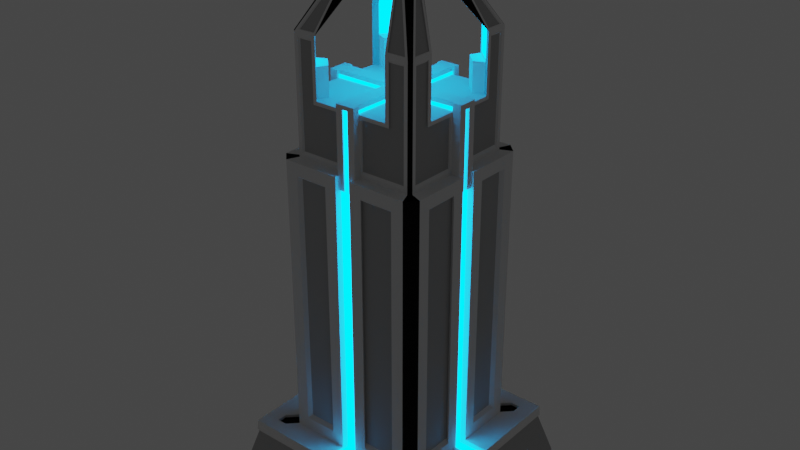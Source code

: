 # Source: Tower_v3.blend  (saved by Blender 3.2.14; exported with 4.5.12 LTS)
import bpy
from mathutils import Matrix  # noqa: F401  (used for matrix-valued properties, if any)

bpy.ops.wm.read_factory_settings(use_empty=True)
scene = bpy.context.scene
scene.name = 'Scene'

# ---- collections
col_collection = bpy.data.collections.new('Collection'); scene.collection.children.link(col_collection)

# ---- materials (node trees are filled in below, after node groups)
mat_material_001 = bpy.data.materials.new('Material.001')
mat_material_001.use_transparent_shadow = False
mat_material_002 = bpy.data.materials.new('Material.002')
mat_material_002.use_transparent_shadow = False
mat_material_002.diffuse_color = (0.0, 0.4124, 1.0, 1.0)
mat_material_003 = bpy.data.materials.new('Material.003')
mat_material_003.use_transparent_shadow = False
mat_material_003.diffuse_color = (0.2957, 0.2957, 0.2957, 1.0)
mat_material_004 = bpy.data.materials.new('Material.004')
mat_material_004.use_transparent_shadow = False
mat_material_004.diffuse_color = (0.0, 0.0, 0.0, 1.0)

# ---- material node trees
mat_material_001.use_nodes = True; mat_material_001.node_tree.nodes.clear()
_N = mat_material_001.node_tree.nodes; _L = mat_material_001.node_tree.links
n0 = _N.new('ShaderNodeOutputMaterial'); n0.name = 'Material Output'; n0.location = (300, 300)
n1 = _N.new('ShaderNodeBsdfDiffuse'); n1.name = 'Diffuse BSDF'; n1.location = (10, 300)
n1.inputs[1].default_value = 0.3333
_L.new(n1.outputs[0], n0.inputs[0])
n0.is_active_output = True
mat_material_002.use_nodes = True; mat_material_002.node_tree.nodes.clear()
_N = mat_material_002.node_tree.nodes; _L = mat_material_002.node_tree.links
n0 = _N.new('ShaderNodeOutputMaterial'); n0.name = 'Material Output'; n0.location = (300, 300)
n1 = _N.new('ShaderNodeEmission'); n1.name = 'Emission'; n1.location = (10, 300)
n1.inputs[0].default_value = (0.0, 0.4124, 1.0, 1.0)
n1.inputs[1].default_value = 10.0
_L.new(n1.outputs[0], n0.inputs[0])
n0.is_active_output = True
mat_material_003.use_nodes = True; mat_material_003.node_tree.nodes.clear()
_N = mat_material_003.node_tree.nodes; _L = mat_material_003.node_tree.links
n0 = _N.new('ShaderNodeOutputMaterial'); n0.name = 'Material Output'; n0.location = (300, 300)
n1 = _N.new('ShaderNodeBsdfDiffuse'); n1.name = 'Diffuse BSDF'; n1.location = (10, 300)
n1.inputs[0].default_value = (0.448, 0.448, 0.448, 1.0)
n1.inputs[1].default_value = 0.07937
_L.new(n1.outputs[0], n0.inputs[0])
n0.is_active_output = True
mat_material_004.use_nodes = True; mat_material_004.node_tree.nodes.clear()
_N = mat_material_004.node_tree.nodes; _L = mat_material_004.node_tree.links
n0 = _N.new('ShaderNodeOutputMaterial'); n0.name = 'Material Output'; n0.location = (300, 300)
n1 = _N.new('ShaderNodeBsdfAnisotropic'); n1.name = 'Glossy BSDF'; n1.location = (10, 300)
n1.distribution = 'GGX'
n1.inputs[0].default_value = (0.008076, 0.008076, 0.008076, 1.0)
n1.inputs[1].default_value = 0.06349
_L.new(n1.outputs[0], n0.inputs[0])
n0.is_active_output = True

# ---- world
world_world = bpy.data.worlds.new('World'); scene.world = world_world
world_world.use_nodes = True; world_world.node_tree.nodes.clear()
_N = world_world.node_tree.nodes; _L = world_world.node_tree.links
n0 = _N.new('ShaderNodeOutputWorld'); n0.name = 'World Output'; n0.location = (300, 300)
n1 = _N.new('ShaderNodeBackground'); n1.name = 'Background'; n1.location = (10, 300)
n1.inputs[0].default_value = (0.05088, 0.05088, 0.05088, 1.0)
_L.new(n1.outputs[0], n0.inputs[0])
n0.is_active_output = True
world_world.color = (0.05088, 0.05088, 0.05088)
world_world.use_sun_shadow = False
world_world.sun_shadow_jitter_overblur = 0.0

# ---- meshes
me_cube_003 = bpy.data.meshes.new('Cube.003')
me_cube_003.from_pydata([(0.0, 0.0, 0.0), (0.0, 0.0, 2.0), (3.44, 3.484, 2.0), (3.542, 3.484, 2.0), (0.0, 2.667, 0.0), (0.0, 1.333, 0.0), (0.0, 1.333, 2.0), (1.437, 3.474, 1.563), (3.542, 2.667, 2.0), (3.542, 1.333, 2.0), (1.333, 3.484, 2.0), (2.667, 3.484, 2.0), (1.333, 0.0, 0.0), (2.667, 0.0, 0.0), (1.333, 0.0, 2.0), (1.333, 2.667, 2.438), (1.333, 1.333, 2.0), (2.667, 1.333, 2.438), (2.667, 2.667, 0.0), (1.333, 2.667, 0.0), (2.667, 1.333, 0.0), (1.333, 1.333, 0.0), (0.0, 1.333, 12.0), (1.333, 0.0, 12.0), (1.333, 2.256, 12.13), (2.256, 1.333, 12.13), (0.0, 0.262, 0.0), (3.542, 0.262, 2.0), (0.0, 0.262, 2.0), (4.0, 0.262, 0.0), (2.667, 0.6997, 2.438), (1.333, 0.262, 2.0), (1.333, 0.262, 0.0), (2.667, 0.262, 0.0), (2.256, 0.3965, 12.13), (1.744, 0.262, 12.0), (2.447, 0.262, 2.0), (2.447, 0.0, 2.0), (2.447, 0.262, 12.0), (2.447, 0.0, 12.0), (0.2722, 4.0, 0.0), (0.2722, 0.0, 2.0), (0.2722, 2.667, 0.0), (0.2722, 1.333, 0.0), (0.2722, 3.484, 2.0), (0.2722, 0.0, 0.0), (0.71, 2.667, 2.438), (0.2722, 1.333, 2.0), (0.4068, 2.256, 12.13), (0.2722, 1.744, 12.0), (0.2722, 0.262, 0.0), (0.2722, 0.262, 2.0), (0.0, 2.435, 12.0), (0.0, 2.435, 2.0), (0.2722, 2.435, 2.0), (0.2722, 2.435, 12.0), (1.884, 2.667, 2.438), (2.667, 1.884, 2.438), (3.012, 2.667, 2.0), (2.667, 3.012, 2.0), (2.256, 2.017, 12.13), (2.017, 2.256, 12.13), (3.387, 0.262, 1.805), (3.387, 0.0, 1.805), (2.448, 0.0, 1.805), (2.448, 0.262, 1.805), (3.844, 2.667, 0.0), (3.844, 1.333, 0.0), (3.844, 0.262, 0.0), (3.844, -0.002356, 0.0), (2.667, 3.012, 1.903), (2.322, 2.667, 1.903), (2.667, 2.322, 1.903), (3.012, 2.667, 1.903), (3.009, 3.012, 2.0), (3.009, 3.012, 1.903), (4.0, 0.9156, 0.0), (3.542, 0.3767, 2.0), (0.0, 0.0, 1.878), (3.57, 3.516, 1.638), (1.437, 3.927, -0.0002658), (3.57, 1.333, 1.638), (0.0, 1.333, 1.878), (0.0, 2.667, 1.878), (1.333, 0.0, 1.878), (1.333, 3.516, 1.638), (2.667, 3.516, 1.638), (0.0, 0.262, 1.878), (3.57, 0.262, 1.878), (0.2722, 3.516, 1.878), (0.2722, 0.0, 1.878), (3.464, 3.516, 1.638), (3.414, 0.262, 1.695), (3.414, -0.0001433, 1.695), (3.57, 0.9156, 1.638), (2.682, 3.927, -0.0002658), (3.927, 1.437, -0.0002658), (3.927, 0.9958, -0.0002658), (3.781, 3.927, -0.0002658), (3.57, 2.667, 1.638), (3.927, 3.927, -0.0002658), (3.525, 3.474, 1.563), (0.0, 2.581, 1.89), (0.0, 3.399, 1.89), (0.0, 3.43, 1.768), (0.0, 3.915, -0.002191), (0.2722, 3.915, -0.002191), (0.2722, 3.399, 1.89), (0.2722, 2.581, 1.89), (0.2722, 3.43, 1.768), (0.0, 2.436, 1.89), (0.2722, 2.436, 1.89), (0.8883, 4.0, 0.0), (0.8883, 3.516, 1.638), (2.682, 3.474, 1.563), (3.427, 3.474, 1.563), (3.525, 0.9958, 1.563), (3.525, 1.437, 1.563), (0.9474, 3.474, 1.563), (3.525, 2.682, 1.563), (3.927, 2.682, -0.0002658), (0.9474, 3.927, -0.0002658), (1.333, 0.0, 14.0), (0.0, 1.333, 14.0), (0.2722, 1.333, 14.0), (0.71, 2.667, 11.56), (1.333, 2.667, 11.56), (0.2722, 1.333, 12.0), (1.333, 1.333, 12.0), (2.667, 1.333, 12.0), (2.667, 0.6997, 11.56), (1.333, 0.262, 12.0), (1.884, 2.667, 11.56), (2.667, 1.884, 11.56), (2.256, 1.468, 13.87), (1.468, 2.256, 13.87), (1.744, 0.262, 14.0), (2.256, 0.3965, 13.87), (0.4068, 2.256, 13.87), (0.2722, 1.744, 14.0), (2.017, 2.256, 14.0), (2.256, 2.017, 14.0), (1.744, 1.301, 12.0), (1.301, 1.744, 12.0), (1.431, 1.431, 12.0), (1.301, 1.744, 14.0), (1.744, 1.301, 14.0), (2.089, 1.467, 14.0), (1.467, 2.089, 14.0), (2.017, 2.256, 15.0), (2.256, 2.017, 15.0), (1.333, 2.256, 15.0), (2.256, 1.333, 15.0), (1.467, 2.089, 15.0), (1.301, 1.744, 15.0), (1.744, 1.301, 15.0), (2.089, 1.467, 15.0), (2.256, 2.017, 15.87), (2.256, 1.468, 15.87), (2.017, 2.256, 15.87), (1.468, 2.256, 15.87), (2.089, 1.467, 16.0), (1.467, 2.089, 16.0), (1.467, 2.089, 15.63), (1.468, 2.256, 15.63), (2.089, 1.467, 15.63), (2.256, 2.017, 15.63), (2.256, 1.468, 15.63), (2.017, 2.256, 15.63), (1.333, 0.262, 14.0), (0.2722, 0.253, 14.0), (0.0, 1.333, 14.05), (0.2722, 1.333, 14.05), (1.333, 0.262, 14.05), (1.333, 0.0, 14.05), (0.0, -0.001467, 14.05), (0.2722, 0.253, 14.05), (0.0, 0.2557, 14.05), (0.2722, -0.0008118, 14.05), (2.256, 2.151, 14.0), (2.256, 2.151, 12.0), (2.151, 2.256, 12.0), (2.151, 2.256, 14.0), (1.333, 2.256, 12.0), (0.2722, 2.256, 12.0), (2.256, 1.333, 12.0), (2.256, 0.262, 12.0), (1.333, 2.256, 14.0), (2.256, 1.333, 14.0), (2.256, 0.262, 14.0), (2.151, 2.256, 15.0), (2.256, 2.151, 15.0), (2.256, 1.468, 15.0), (1.468, 2.256, 15.0), (1.333, 2.256, 15.63), (2.256, 2.151, 15.63), (2.256, 1.333, 15.63), (2.151, 2.256, 15.63), (1.438, 2.196, 13.88), (1.966, 2.196, 14.01), (2.196, 1.966, 14.01), (2.196, 1.438, 13.88), (1.309, 2.196, 12.21), (2.196, 1.309, 12.21), (1.438, 2.196, 14.97), (1.966, 2.196, 14.97), (2.196, 1.966, 14.97), (2.196, 1.438, 14.97), (1.438, 2.196, 15.57), (1.966, 2.196, 15.57), (2.196, 1.966, 15.57), (2.196, 1.438, 15.57), (2.196, 1.966, 12.21), (1.966, 2.196, 12.21), (0.417, 2.196, 12.21), (2.196, 0.4071, 12.21), (0.417, 2.196, 13.88), (2.196, 0.4071, 13.88), (2.196, 1.966, 15.8), (2.196, 1.438, 15.8), (1.438, 2.196, 15.8), (1.966, 2.196, 15.8), (0.2722, 2.667, 2.0), (1.333, 2.667, 2.0), (1.333, 2.667, 12.0), (0.2722, 2.667, 12.0), (2.667, 1.333, 2.0), (2.667, 0.262, 2.0), (2.667, 1.333, 11.56), (2.322, 2.667, 2.0), (2.667, 0.262, 12.0), (2.322, 2.667, 12.0), (2.667, 2.322, 12.0), (2.667, 2.322, 2.0), (2.539, 1.239, 11.45), (2.539, 1.239, 2.552), (1.239, 2.539, 2.552), (1.239, 2.539, 11.45), (0.6315, 2.539, 2.552), (0.6315, 2.539, 11.45), (2.539, 0.6214, 2.552), (2.539, 0.6214, 11.45), (1.776, 2.539, 2.552), (1.776, 2.539, 11.45), (2.539, 1.776, 11.45), (2.539, 1.776, 2.552), (2.222, 2.017, 16.07), (2.222, 1.394, 16.07), (1.398, 2.218, 16.07), (2.026, 2.218, 16.07), (0.8502, 1.018, 18.29), (1.173, 0.7067, 18.28), (0.5688, 0.8332, 17.8), (1.054, 0.3502, 17.78), (0.9388, 0.4649, 17.78), (0.8286, 0.5306, 18.32), (0.6701, 0.7324, 17.8), (0.7113, 0.6473, 18.32), (2.107, 1.5, 15.03), (1.502, 2.104, 15.03), (1.502, 2.104, 15.65), (2.107, 1.5, 15.65), (1.502, 2.104, 16.02), (2.107, 1.5, 16.02), (0.9894, 0.5268, 17.8), (0.8824, 0.5906, 18.33), (0.7286, 0.7865, 17.81), (0.7686, 0.7039, 18.33), (2.256, 2.151, 16.0), (2.256, 1.333, 16.0), (1.333, 2.256, 16.0), (2.151, 2.256, 16.0), (0.8799, 0.4309, 18.9), (0.6191, 0.6916, 18.9), (2.174, 1.974, 16.07), (2.174, 1.367, 16.07), (1.372, 2.17, 16.07), (1.983, 2.17, 16.07), (1.153, 0.6975, 18.22), (0.8384, 1.001, 18.23), (2.447, 0.07983, 12.0), (2.667, 0.341, 12.0), (2.256, 0.341, 12.0), (2.557, 0.07845, 12.0), (2.256, 0.341, 14.27), (2.556, 0.341, 14.27), (2.557, 0.262, 12.0), (2.556, 0.341, 12.0), (2.557, 0.07845, 14.26), (2.557, 0.262, 14.26), (2.557, -0.000219, 14.07), (2.447, 0.07983, 14.26), (2.257, 0.07983, 14.26), (2.557, 0.07845, 14.07), (2.256, 0.341, 14.07), (2.556, 0.341, 14.07), (2.557, 0.262, 14.07), (2.447, 0.0, 14.07), (2.447, 0.07983, 14.07), (2.557, -0.000331, 14.26), (2.264, -0.000331, 14.26), (2.447, 0.262, 11.44), (2.447, 0.07983, 11.44), (2.557, 0.262, 11.44), (2.557, 0.07845, 11.44), (2.256, 0.2606, 14.26), (2.256, 0.262, 14.05), (2.252, 0.0, 14.05), (2.41, 0.262, 14.0), (2.41, 0.262, 14.05), (2.406, 0.0, 14.05), (2.257, 0.07983, 14.11), (2.264, -0.000331, 14.11), (2.256, 0.2606, 14.12), (2.41, 0.262, 14.11), (2.406, 0.0, 14.11), (0.3431, 2.667, 12.0), (0.3431, 2.256, 12.0), (0.3431, 2.435, 12.0), (0.2722, 2.488, 12.0), (0.3431, 2.488, 12.0), (0.09273, 2.435, 12.0), (0.09397, 2.488, 12.0), (-0.0007989, 2.488, 14.26), (0.3431, 2.256, 14.26), (0.3431, 2.435, 14.26), (0.2722, 2.488, 14.26), (0.3431, 2.488, 14.26), (-0.0007989, 2.488, 14.12), (0.09397, 2.488, 14.26), (0.2722, 2.488, 14.12), (0.3431, 2.488, 14.12), (0.3431, 2.256, 14.12), (0.3431, 2.435, 14.12), (0.09273, 2.435, 14.12), (0.09397, 2.488, 14.12), (0.0, 2.435, 14.12), (-0.0006338, 2.256, 14.26), (0.2716, 2.256, 14.26), (0.2719, 2.256, 14.0), (0.0, 1.743, 14.05), (0.2722, 1.743, 14.05), (0.0, 2.257, 14.05), (0.2722, 2.257, 14.05), (0.0, 2.343, 14.05), (0.2722, 2.343, 14.05), (0.0, 2.343, 14.1), (0.2722, 2.343, 14.1), (0.2718, 2.256, 14.1), (0.0, 2.254, 14.1), (0.09273, 2.435, 11.5), (0.2722, 2.435, 11.5), (0.2722, 2.488, 11.5), (0.09397, 2.488, 11.5), (0.2716, 0.2561, 14.26), (-0.0006338, 0.2561, 14.26), (0.2718, 0.2561, 14.1), (0.0, 0.2539, 14.1), (0.2729, 0.07549, 14.26), (0.28, 0.0008128, 14.26), (0.2729, 0.07549, 14.1), (0.28, 0.001365, 14.1), (0.0, -0.001467, 14.45), (0.2722, -0.0008118, 14.27), (0.08758, -0.001256, 14.45), (0.2182, -0.0009419, 14.4), (0.0, 0.07102, 14.45), (0.0, 0.2557, 14.27), (0.0, 0.2016, 14.4), (0.08758, 0.07017, 14.45), (0.2722, 0.253, 14.27), (0.2182, 0.1995, 14.4)], [], [(91, 2, 3, 79), (90, 41, 1, 78), (20, 67, 68, 33), (51, 28, 1, 41), (222, 44, 107, 108), (8, 58, 233, 226, 9), (79, 3, 8, 99), (99, 8, 9, 81), (87, 28, 6, 82), (42, 19, 21, 43), (19, 18, 20, 21), (17, 57, 245, 235), (54, 53, 52, 321, 55), (228, 130, 241, 234), (134, 137, 217, 201), (11, 10, 223, 229, 59), (50, 32, 12, 45), (32, 33, 13, 12), (89, 44, 10, 85, 113), (85, 10, 11, 86), (227, 230, 286, 38, 36), (37, 36, 38, 280, 39), (31, 14, 23, 131), (47, 16, 128, 127), (225, 222, 54, 55, 319), (132, 56, 242, 243), (16, 31, 131, 128), (188, 147, 146, 136, 189), (21, 20, 33, 32), (43, 21, 32, 50), (9, 226, 227, 27, 77), (78, 1, 28, 87), (47, 6, 28, 51), (94, 77, 27, 88), (16, 47, 51, 31), (5, 43, 50, 26), (126, 132, 243, 237), (6, 47, 127, 22), (180, 181, 182, 179), (53, 54, 111, 110), (26, 50, 45, 0), (105, 106, 42, 4), (4, 42, 43, 5), (10, 44, 222, 223), (31, 51, 41, 14), (84, 14, 41, 90), (233, 58, 73, 72), (229, 231, 232, 233), (3, 2, 11, 59, 74, 58, 8), (62, 65, 64, 63), (27, 227, 65, 62), (227, 36, 65), (37, 64, 65, 36), (18, 66, 67, 20), (96, 67, 66, 120), (86, 11, 2, 91), (13, 33, 68, 69), (93, 69, 68, 92), (88, 27, 62, 92), (71, 72, 73, 75, 70), (59, 229, 71, 70), (58, 74, 59, 70, 75, 73), (229, 233, 72, 71), (81, 9, 77, 94), (86, 91, 115, 114), (29, 88, 92, 68), (63, 93, 92, 62), (97, 67, 96), (12, 84, 90, 45), (89, 40, 106, 109), (76, 94, 88, 29), (0, 78, 87, 26), (68, 67, 97), (113, 85, 7, 118), (5, 82, 83, 4), (26, 87, 82, 5), (100, 101, 119, 120), (120, 119, 117, 96), (45, 90, 78, 0), (97, 76, 68), (85, 86, 114, 7), (112, 113, 118, 121), (91, 79, 101, 115), (96, 117, 116, 97), (98, 115, 101, 100), (121, 118, 7, 80), (80, 7, 114, 95), (95, 114, 115, 98), (107, 103, 102, 108), (104, 103, 107, 109), (108, 102, 110, 111), (105, 104, 109, 106), (44, 89, 109, 107), (54, 222, 108, 111), (40, 89, 113, 112), (99, 81, 117, 119), (94, 76, 97, 116), (79, 99, 119, 101), (68, 76, 29), (81, 94, 116, 117), (120, 66, 98, 100), (18, 95, 98, 66), (19, 80, 95, 18), (121, 106, 40, 112), (42, 106, 121, 19), (80, 19, 121), (22, 127, 124, 123), (131, 23, 122, 169), (317, 183, 224, 316, 320, 318), (142, 35, 136, 146), (282, 186, 38, 286, 230, 281, 287), (49, 143, 145, 139), (181, 180, 232, 231), (183, 181, 231, 224), (180, 185, 129, 232), (187, 339, 139, 145, 148), (146, 147, 156, 155), (157, 158, 219, 218), (184, 49, 139, 339), (35, 186, 189, 136), (168, 149, 205, 209), (35, 142, 144, 128, 131), (138, 135, 198, 216), (142, 143, 144), (179, 182, 190, 191), (142, 146, 145, 143), (144, 143, 49, 127, 128), (194, 163, 162, 270), (154, 155, 156, 153), (147, 188, 152, 156), (135, 193, 204, 198), (148, 145, 154, 153), (187, 148, 153, 151), (145, 146, 155, 154), (158, 167, 211, 219), (25, 60, 212, 203), (195, 197, 271, 268), (165, 196, 269, 161), (192, 134, 201, 207), (150, 166, 210, 206), (156, 152, 196, 165), (191, 190, 197, 195), (61, 24, 202, 213), (162, 163, 260, 262), (151, 153, 163, 194), (170, 124, 169), (139, 136, 169, 124), (139, 145, 146, 136), (174, 173, 176, 178), (171, 177, 176, 172), (170, 169, 173, 176), (124, 170, 176, 172), (141, 60, 180, 179), (61, 140, 182, 181), (48, 24, 183, 317, 184), (25, 34, 186, 282, 185), (24, 61, 181, 183), (60, 25, 185, 180), (135, 138, 339, 187), (137, 134, 188, 189), (34, 137, 189, 186), (138, 48, 184, 339), (140, 149, 190, 182), (150, 141, 179, 191), (134, 192, 152, 188), (193, 135, 187, 151), (158, 157, 268, 269), (164, 193, 151, 194), (157, 166, 195, 268), (192, 167, 196, 152), (159, 160, 270, 271), (166, 150, 191, 195), (167, 158, 269, 196), (149, 168, 197, 190), (168, 159, 271, 197), (160, 164, 194, 270), (213, 202, 198, 199), (215, 203, 201, 217), (203, 212, 200, 201), (202, 214, 216, 198), (199, 198, 204, 205), (201, 200, 206, 207), (211, 210, 218, 219), (209, 208, 220, 221), (205, 204, 208, 209), (207, 206, 210, 211), (159, 168, 209, 221), (60, 141, 200, 212), (193, 164, 208, 204), (137, 34, 215, 217), (164, 160, 220, 208), (140, 61, 213, 199), (166, 157, 218, 210), (48, 138, 216, 214), (24, 48, 214, 202), (167, 192, 207, 211), (149, 140, 199, 205), (34, 25, 203, 215), (160, 159, 221, 220), (141, 150, 206, 200), (46, 15, 223, 222), (126, 125, 225, 316, 224), (17, 30, 227, 226), (130, 228, 129, 281, 230), (30, 130, 230, 227), (125, 46, 222, 225), (56, 132, 231, 229), (133, 57, 233, 232), (15, 56, 229, 223), (132, 126, 224, 231), (57, 17, 226, 233), (228, 133, 232, 129), (235, 245, 244, 234), (242, 236, 237, 243), (240, 235, 234, 241), (236, 238, 239, 237), (15, 46, 238, 236), (57, 133, 244, 245), (130, 30, 240, 241), (133, 228, 234, 244), (125, 126, 237, 239), (56, 15, 236, 242), (46, 125, 239, 238), (30, 17, 235, 240), (254, 255, 265, 264), (254, 264, 263, 161), (268, 271, 273, 272), (253, 272, 255, 254), (256, 162, 262, 266), (255, 257, 267, 265), (256, 257, 273, 252), (257, 255, 272, 273), (259, 258, 261, 260), (261, 263, 262, 260), (264, 265, 267, 266), (165, 161, 263, 261), (262, 263, 264, 266), (270, 162, 256, 252), (153, 156, 258, 259), (161, 269, 253, 254), (163, 153, 259, 260), (257, 256, 266, 267), (156, 165, 261, 258), (250, 249, 277, 279), (252, 273, 270), (251, 247, 275, 278), (253, 269, 272), (246, 247, 269, 268), (248, 249, 271, 270), (251, 246, 268, 272), (249, 250, 273, 271), (250, 248, 270, 273), (247, 251, 272, 269), (277, 276, 279), (275, 274, 278), (249, 248, 276, 277), (248, 250, 279, 276), (246, 251, 278, 274), (247, 246, 274, 275), (286, 38, 301, 303), (185, 282, 287, 281, 129), (295, 294, 284, 285), (296, 295, 285, 289), (296, 293, 288, 289), (299, 288, 293, 290), (293, 283, 280, 298), (292, 289, 288, 291), (284, 305, 292, 289, 285), (290, 293, 298, 297), (39, 280, 298, 297), (286, 283, 293, 296), (286, 287, 295, 296), (287, 282, 294, 295), (299, 300, 292, 291, 288), (304, 303, 301, 302), (38, 280, 302, 301), (283, 286, 303, 304), (280, 283, 304, 302), (284, 282, 186, 305), (173, 169, 189, 306), (174, 173, 306, 307), (307, 306, 309, 310), (306, 189, 308, 309), (313, 311, 360, 356), (292, 300, 359, 358), (313, 306, 309, 314), (313, 314, 315, 312, 311), (310, 309, 314, 315), (319, 55, 318, 320), (317, 318, 55, 184), (225, 319, 320, 316), (319, 55, 351, 352), (331, 330, 326, 327), (333, 332, 324, 325), (330, 335, 329, 326), (331, 333, 325, 327), (328, 335, 334, 336), (321, 52, 336, 334), (320, 318, 333, 331), (319, 322, 335, 330), (322, 321, 334, 335), (318, 317, 332, 333), (320, 319, 330, 331), (328, 323, 329, 335), (325, 324, 326, 327), (326, 329, 323, 337, 338, 324), (184, 339, 348, 338, 324, 332, 317), (171, 172, 341, 340), (340, 341, 343, 342), (139, 124, 172, 341), (343, 339, 139, 341), (342, 343, 345, 344), (344, 345, 347, 346), (345, 343, 348, 347), (349, 346, 347, 348), (337, 349, 357, 355), (350, 353, 352, 351), (321, 322, 353, 350), (322, 319, 352, 353), (55, 321, 350, 351), (355, 357, 356, 354), (348, 338, 354, 356), (338, 337, 355, 354), (349, 348, 356, 357), (358, 359, 361, 360), (358, 354, 356, 360), (312, 311, 360, 361), (292, 305, 354, 358), (305, 313, 356, 354), (300, 312, 361, 359), (178, 176, 370, 363), (177, 175, 362, 366, 368, 367), (176, 177, 367, 370), (362, 364, 369, 366), (370, 367, 368, 371), (371, 368, 366, 369), (369, 364, 365, 371), (371, 365, 363, 370), (175, 178, 363, 365, 364, 362)])
me_cube_003.polygons.foreach_set('material_index', [0, 0, 0, 0, 0, 0, 0, 0, 0, 0, 0, 0, 1, 0, 0, 0, 0, 0, 0, 0, 0, 1, 0, 0, 0, 0, 0, 0, 0, 0, 0, 0, 0, 0, 0, 0, 0, 0, 3, 1, 0, 0, 0, 0, 0, 0, 0, 3, 0, 1, 0, 0, 1, 0, 0, 0, 0, 1, 0, 3, 0, 0, 3, 0, 0, 0, 1, 0, 0, 0, 0, 0, 0, 0, 0, 0, 2, 2, 0, 0, 0, 0, 0, 2, 2, 2, 2, 2, 1, 1, 1, 1, 0, 0, 0, 0, 0, 0, 0, 0, 0, 0, 0, 0, 0, 0, 0, 0, 0, 0, 0, 0, 3, 0, 0, 0, 0, 0, 0, 0, 0, 0, 0, 0, 3, 0, 0, 2, 0, 2, 0, 0, 2, 0, 0, 0, 3, 2, 0, 0, 2, 3, 0, 0, 2, 0, 0, 0, 1, 1, 1, 1, 0, 0, 0, 0, 0, 0, 0, 0, 0, 0, 0, 0, 0, 0, 0, 0, 0, 0, 0, 0, 0, 0, 0, 0, 2, 2, 2, 2, 2, 2, 2, 2, 2, 2, 0, 0, 0, 0, 0, 0, 0, 0, 0, 0, 0, 0, 0, 0, 0, 0, 0, 0, 0, 0, 0, 0, 0, 0, 0, 0, 2, 2, 2, 2, 0, 0, 0, 0, 0, 0, 0, 0, 0, 0, 3, 2, 0, 0, 2, 2, 1, 1, 1, 0, 1, 2, 0, 2, 0, 0, 0, 0, 3, 0, 3, 0, 0, 0, 0, 0, 0, 2, 2, 0, 0, 0, 0, 0, 0, 0, 0, 0, 0, 0, 0, 0, 0, 1, 0, 0, 0, 0, 0, 1, 0, 0, 0, 1, 1, 1, 1, 2, 0, 2, 2, 2, 0, 0, 0, 0, 0, 0, 0, 0, 0, 1, 0, 0, 0, 0, 0, 0, 0, 0, 0, 1, 1, 1, 1, 1, 2, 2, 2, 0, 0, 0, 0, 1, 0, 0, 0, 2, 0, 0, 2, 0, 0, 0, 1, 0, 1, 1, 1, 1, 1, 1, 0])
_uv = me_cube_003.uv_layers.new(name='UVMap')
_uv.uv.foreach_set('vector', [0.6098, 0.4903, 0.625, 0.4903, 0.625, 0.5, 0.6098, 0.5, 0.6098, 0.983, 0.625, 0.983, 0.625, 1.0, 0.6098, 1.0, 0.2917, 0.6667, 0.3653, 0.6667, 0.3653, 0.7336, 0.2917, 0.7336, 0.858, 0.7336, 0.875, 0.7336, 0.875, 0.75, 0.858, 0.75, 0.858, 0.5833, 0.858, 0.5, 0.858, 0.5, 0.858, 0.5833, 0.625, 0.5833, 0.6755, 0.5833, 0.7083, 0.6049, 0.7083, 0.6667, 0.625, 0.6667, 0.6098, 0.5, 0.625, 0.5, 0.625, 0.5833, 0.6098, 0.5833, 0.6098, 0.5833, 0.625, 0.5833, 0.625, 0.6667, 0.6098, 0.6667, 0.6098, 0.01637, 0.625, 0.01637, 0.625, 0.08333, 0.6098, 0.08333, 0.142, 0.5833, 0.2083, 0.5833, 0.2083, 0.6667, 0.142, 0.6667, 0.2083, 0.5833, 0.2917, 0.5833, 0.2917, 0.6667, 0.2083, 0.6667, 0.7083, 0.6667, 0.7083, 0.6323, 0.7083, 0.6323, 0.7083, 0.6667, 0.858, 0.5833, 0.875, 0.5833, 0.875, 0.5833, 0.8665, 0.5833, 0.858, 0.5833, 0.7083, 0.6667, 0.7083, 0.7063, 0.7083, 0.7063, 0.7083, 0.6667, 0.734, 0.6583, 0.734, 0.7252, 0.734, 0.7252, 0.734, 0.6583, 0.7083, 0.5, 0.7917, 0.5, 0.7917, 0.5833, 0.7299, 0.5833, 0.7083, 0.5482, 0.142, 0.7336, 0.2083, 0.7336, 0.2083, 0.75, 0.142, 0.75, 0.2083, 0.7336, 0.2917, 0.7336, 0.2917, 0.75, 0.2083, 0.75, 0.6098, 0.267, 0.625, 0.267, 0.625, 0.3333, 0.6098, 0.3333, 0.6098, 0.3002, 0.6098, 0.3333, 0.625, 0.3333, 0.625, 0.4167, 0.6098, 0.4167, 0.7083, 0.7336, 0.7083, 0.7336, 0.7083, 0.7336, 0.7083, 0.7336, 0.7083, 0.7336, 0.7083, 0.75, 0.7083, 0.7336, 0.7083, 0.7336, 0.7083, 0.7418, 0.7083, 0.75, 0.7917, 0.7336, 0.7917, 0.75, 0.7917, 0.75, 0.7917, 0.7336, 0.858, 0.6667, 0.7917, 0.6667, 0.7917, 0.6667, 0.858, 0.6667, 0.858, 0.5833, 0.858, 0.5833, 0.858, 0.5833, 0.858, 0.5833, 0.858, 0.5833, 0.7573, 0.5833, 0.7573, 0.5833, 0.7573, 0.5833, 0.7573, 0.5833, 0.7917, 0.6667, 0.7917, 0.7336, 0.7917, 0.7336, 0.7917, 0.6667, 0.734, 0.6667, 0.7444, 0.6583, 0.766, 0.6687, 0.766, 0.7336, 0.734, 0.7336, 0.2083, 0.6667, 0.2917, 0.6667, 0.2917, 0.7336, 0.2083, 0.7336, 0.142, 0.6667, 0.2083, 0.6667, 0.2083, 0.7336, 0.142, 0.7336, 0.625, 0.6667, 0.7083, 0.6667, 0.7083, 0.7336, 0.625, 0.7336, 0.625, 0.7001, 0.6098, 0.0, 0.625, 0.0, 0.625, 0.01637, 0.6098, 0.01637, 0.858, 0.6667, 0.875, 0.6667, 0.875, 0.7336, 0.858, 0.7336, 0.6098, 0.7001, 0.625, 0.7001, 0.625, 0.7336, 0.6098, 0.7336, 0.7917, 0.6667, 0.858, 0.6667, 0.858, 0.7336, 0.7917, 0.7336, 0.125, 0.6667, 0.142, 0.6667, 0.142, 0.7336, 0.125, 0.7336, 0.7917, 0.5833, 0.7573, 0.5833, 0.7573, 0.5833, 0.7917, 0.5833, 0.875, 0.6667, 0.858, 0.6667, 0.858, 0.6667, 0.875, 0.6667, 0.734, 0.6155, 0.7405, 0.609, 0.7405, 0.609, 0.734, 0.6155, 0.875, 0.5833, 0.858, 0.5833, 0.858, 0.5833, 0.875, 0.5833, 0.125, 0.7336, 0.142, 0.7336, 0.142, 0.75, 0.125, 0.75, 0.375, 0.25, 0.375, 0.267, 0.142, 0.5833, 0.125, 0.5833, 0.125, 0.5833, 0.142, 0.5833, 0.142, 0.6667, 0.125, 0.6667, 0.7917, 0.5, 0.858, 0.5, 0.858, 0.5833, 0.7917, 0.5833, 0.7917, 0.7336, 0.858, 0.7336, 0.858, 0.75, 0.7917, 0.75, 0.6098, 0.9167, 0.625, 0.9167, 0.625, 0.983, 0.6098, 0.983, 0.7083, 0.6049, 0.6755, 0.5833, 0.6755, 0.5833, 0.7083, 0.6049, 0.7299, 0.5833, 0.7299, 0.5833, 0.7083, 0.6049, 0.7083, 0.6049, 0.625, 0.5, 0.6347, 0.5, 0.7083, 0.5, 0.7083, 0.5482, 0.6919, 0.5657, 0.6755, 0.5833, 0.625, 0.5833, 0.625, 0.7336, 0.7083, 0.7336, 0.7083, 0.75, 0.625, 0.75, 0.625, 0.7336, 0.7083, 0.7336, 0.7083, 0.7336, 0.625, 0.7336, 0.7083, 0.7336, 0.7083, 0.7336, 0.7083, 0.7336, 0.7083, 0.75, 0.7083, 0.75, 0.7083, 0.7336, 0.7083, 0.7336, 0.2917, 0.5833, 0.3653, 0.5833, 0.3653, 0.6667, 0.2917, 0.6667, 0.375, 0.6667, 0.3653, 0.6667, 0.3653, 0.5833, 0.375, 0.5833, 0.6098, 0.4167, 0.625, 0.4167, 0.625, 0.4903, 0.6098, 0.4903, 0.2917, 0.75, 0.2917, 0.7336, 0.3653, 0.7336, 0.0, 0.0, 0.587, 0.7044, 0.0, 0.0, 0.3653, 0.7336, 0.6092, 0.7336, 0.6098, 0.7336, 0.625, 0.7336, 0.625, 0.7336, 0.6092, 0.7336, 0.7299, 0.5833, 0.7083, 0.5833, 0.6755, 0.5833, 0.6919, 0.5657, 0.7083, 0.5482, 0.7083, 0.5482, 0.7299, 0.5833, 0.7299, 0.5833, 0.7083, 0.5482, 0.6755, 0.5833, 0.6919, 0.5657, 0.7083, 0.5482, 0.7083, 0.5482, 0.6919, 0.5657, 0.6755, 0.5833, 0.7299, 0.5833, 0.7083, 0.6049, 0.7083, 0.6049, 0.7299, 0.5833, 0.6098, 0.6667, 0.625, 0.6667, 0.625, 0.7001, 0.6098, 0.7001, 0.6098, 0.4167, 0.6098, 0.4903, 0.6098, 0.4903, 0.6098, 0.4167, 0.375, 0.7336, 0.6098, 0.7336, 0.6092, 0.7336, 0.3653, 0.7336, 0.625, 0.75, 0.587, 0.7044, 0.6092, 0.7336, 0.625, 0.7336, 0.375, 0.7001, 0.3653, 0.6667, 0.375, 0.6667, 0.375, 0.9167, 0.6098, 0.9167, 0.6098, 0.983, 0.375, 0.983, 0.6098, 0.267, 0.375, 0.267, 0.375, 0.267, 0.6098, 0.267, 0.375, 0.7001, 0.6098, 0.7001, 0.6098, 0.7336, 0.375, 0.7336, 0.375, 0.0, 0.6098, 0.0, 0.6098, 0.01637, 0.375, 0.01637, 0.3653, 0.7336, 0.3653, 0.6667, 0.375, 0.7001, 0.6098, 0.3002, 0.6098, 0.3333, 0.6098, 0.3333, 0.6098, 0.3002, 0.375, 0.08333, 0.6098, 0.08333, 0.6098, 0.1667, 0.375, 0.1667, 0.375, 0.01637, 0.6098, 0.01637, 0.6098, 0.08333, 0.375, 0.08333, 0.375, 0.5, 0.6098, 0.5, 0.6098, 0.5833, 0.375, 0.5833, 0.375, 0.5833, 0.6098, 0.5833, 0.6098, 0.6667, 0.375, 0.6667, 0.375, 0.983, 0.6098, 0.983, 0.6098, 1.0, 0.375, 1.0, 0.375, 0.7001, 0.375, 0.7001, 0.3653, 0.7336, 0.6098, 0.3333, 0.6098, 0.4167, 0.6098, 0.4167, 0.6098, 0.3333, 0.375, 0.3002, 0.6098, 0.3002, 0.6098, 0.3002, 0.375, 0.3002, 0.6098, 0.4903, 0.6098, 0.5, 0.6098, 0.5, 0.6098, 0.4903, 0.375, 0.6667, 0.6098, 0.6667, 0.6098, 0.7001, 0.375, 0.7001, 0.375, 0.4903, 0.6098, 0.4903, 0.6098, 0.5, 0.375, 0.5, 0.375, 0.3002, 0.6098, 0.3002, 0.6098, 0.3333, 0.375, 0.3333, 0.375, 0.3333, 0.6098, 0.3333, 0.6098, 0.4167, 0.375, 0.4167, 0.375, 0.4167, 0.6098, 0.4167, 0.6098, 0.4903, 0.375, 0.4903, 0.858, 0.5, 0.875, 0.5, 0.875, 0.5833, 0.858, 0.5833, 0.6098, 0.25, 0.625, 0.25, 0.625, 0.267, 0.6098, 0.267, 0.858, 0.5833, 0.875, 0.5833, 0.875, 0.5833, 0.858, 0.5833, 0.375, 0.25, 0.6098, 0.25, 0.6098, 0.267, 0.375, 0.267, 0.625, 0.267, 0.6098, 0.267, 0.6098, 0.267, 0.625, 0.267, 0.858, 0.5833, 0.858, 0.5833, 0.858, 0.5833, 0.858, 0.5833, 0.375, 0.267, 0.6098, 0.267, 0.6098, 0.3002, 0.375, 0.3002, 0.6098, 0.5833, 0.6098, 0.6667, 0.6098, 0.6667, 0.6098, 0.5833, 0.6098, 0.7001, 0.375, 0.7001, 0.375, 0.7001, 0.6098, 0.7001, 0.6098, 0.5, 0.6098, 0.5833, 0.6098, 0.5833, 0.6098, 0.5, 0.3653, 0.7336, 0.375, 0.7001, 0.375, 0.7336, 0.6098, 0.6667, 0.6098, 0.7001, 0.6098, 0.7001, 0.6098, 0.6667, 0.375, 0.5833, 0.3653, 0.5833, 0.375, 0.4903, 0.375, 0.5, 0.2917, 0.5833, 0.375, 0.4167, 0.375, 0.4903, 0.3653, 0.5833, 0.2083, 0.5833, 0.375, 0.3333, 0.375, 0.4167, 0.2917, 0.5833, 0.375, 0.3002, 0.375, 0.267, 0.375, 0.267, 0.375, 0.3002, 0.142, 0.5833, 0.375, 0.267, 0.375, 0.3002, 0.2083, 0.5833, 0.375, 0.3333, 0.2083, 0.5833, 0.375, 0.3002, 0.875, 0.6667, 0.858, 0.6667, 0.858, 0.6667, 0.875, 0.6667, 0.7917, 0.7336, 0.7917, 0.75, 0.7917, 0.75, 0.7917, 0.7336, 0.8248, 0.609, 0.7917, 0.609, 0.7917, 0.5833, 0.8248, 0.5833, 0.8248, 0.5897, 0.8248, 0.5962, 0.766, 0.6687, 0.766, 0.7336, 0.766, 0.7336, 0.766, 0.6687, 0.734, 0.7001, 0.734, 0.7336, 0.7212, 0.7336, 0.7147, 0.7336, 0.7083, 0.7336, 0.7083, 0.7001, 0.7212, 0.7001, 0.858, 0.641, 0.7937, 0.641, 0.7937, 0.641, 0.858, 0.641, 0.7405, 0.609, 0.734, 0.6155, 0.7083, 0.6049, 0.7299, 0.5833, 0.7917, 0.609, 0.7405, 0.609, 0.7299, 0.5833, 0.7917, 0.5833, 0.734, 0.6155, 0.734, 0.6667, 0.7083, 0.6667, 0.7083, 0.6049, 0.7917, 0.609, 0.858, 0.609, 0.858, 0.641, 0.7937, 0.641, 0.7833, 0.6194, 0.766, 0.6687, 0.7444, 0.6583, 0.7444, 0.6583, 0.766, 0.6687, 0.734, 0.6239, 0.734, 0.6583, 0.734, 0.6583, 0.734, 0.6239, 0.0, 0.0, 0.0, 0.0, 0.0, 0.0, 0.0, 0.0, 0.0, 0.0, 0.0, 0.0, 0.0, 0.0, 0.0, 0.0, 0.7489, 0.609, 0.7489, 0.609, 0.7489, 0.609, 0.7489, 0.609, 0.766, 0.7336, 0.766, 0.6687, 0.7856, 0.6606, 0.7917, 0.6667, 0.7917, 0.7336, 0.8496, 0.609, 0.7833, 0.609, 0.7833, 0.609, 0.8496, 0.609, 0.766, 0.6687, 0.766, 0.641, 0.7856, 0.6606, 0.734, 0.6155, 0.7405, 0.609, 0.7405, 0.609, 0.734, 0.6155, 0.766, 0.6687, 0.766, 0.6687, 0.7937, 0.641, 0.7937, 0.641, 0.7856, 0.6606, 0.7937, 0.641, 0.858, 0.641, 0.858, 0.6667, 0.7917, 0.6667, 0.7917, 0.609, 0.7833, 0.6194, 0.7833, 0.6194, 0.7917, 0.609, 0.7937, 0.641, 0.766, 0.641, 0.7444, 0.6583, 0.7833, 0.6194, 0.7444, 0.6583, 0.734, 0.6667, 0.734, 0.6667, 0.7444, 0.6583, 0.7833, 0.609, 0.7833, 0.609, 0.7833, 0.609, 0.7833, 0.609, 0.7833, 0.6194, 0.7937, 0.641, 0.7937, 0.641, 0.7833, 0.6194, 0.7917, 0.609, 0.7833, 0.6194, 0.7833, 0.6194, 0.7917, 0.609, 0.7937, 0.641, 0.766, 0.6687, 0.766, 0.6687, 0.7937, 0.641, 0.734, 0.6583, 0.734, 0.6583, 0.734, 0.6583, 0.734, 0.6583, 0.734, 0.6667, 0.734, 0.6239, 0.734, 0.6239, 0.734, 0.6667, 0.734, 0.6155, 0.7405, 0.609, 0.7405, 0.609, 0.734, 0.6155, 0.7444, 0.6583, 0.734, 0.6667, 0.734, 0.6667, 0.7444, 0.6583, 0.734, 0.6583, 0.734, 0.6583, 0.734, 0.6583, 0.734, 0.6583, 0.734, 0.6239, 0.734, 0.6239, 0.734, 0.6239, 0.734, 0.6239, 0.7444, 0.6583, 0.734, 0.6667, 0.734, 0.6667, 0.7444, 0.6583, 0.734, 0.6155, 0.7405, 0.609, 0.7405, 0.609, 0.734, 0.6155, 0.7489, 0.609, 0.7917, 0.609, 0.7917, 0.609, 0.7489, 0.609, 0.7833, 0.6194, 0.7833, 0.6194, 0.7833, 0.6194, 0.7833, 0.6194, 0.7917, 0.609, 0.7833, 0.6194, 0.7833, 0.6194, 0.7917, 0.609, 0.0, 0.0, 0.0, 0.0, 0.0, 0.0, 0.0, 0.0, 0.0, 0.0, 0.0, 0.0, 0.0, 0.0, 0.0, 0.0, 0.0, 0.0, 0.0, 0.0, 0.0, 0.0, 0.7917, 0.75, 0.0, 0.0, 0.0, 0.0, 0.0, 0.0, 0.875, 0.6667, 0.0, 0.0, 0.0, 0.0, 0.0, 0.0, 0.0, 0.0, 0.0, 0.0, 0.0, 0.0, 0.0, 0.0, 0.0, 0.0, 0.0, 0.0, 0.0, 0.0, 0.0, 0.0, 0.734, 0.6239, 0.734, 0.6239, 0.734, 0.6155, 0.734, 0.6155, 0.7489, 0.609, 0.7489, 0.609, 0.7405, 0.609, 0.7405, 0.609, 0.8496, 0.609, 0.7917, 0.609, 0.7917, 0.609, 0.8248, 0.609, 0.858, 0.609, 0.734, 0.6667, 0.734, 0.7252, 0.734, 0.7336, 0.734, 0.7001, 0.734, 0.6667, 0.7917, 0.609, 0.7489, 0.609, 0.7405, 0.609, 0.7917, 0.609, 0.734, 0.6239, 0.734, 0.6667, 0.734, 0.6667, 0.734, 0.6155, 0.7833, 0.609, 0.8496, 0.609, 0.858, 0.609, 0.7917, 0.609, 0.734, 0.7252, 0.734, 0.6583, 0.734, 0.6667, 0.734, 0.7336, 0.734, 0.7252, 0.734, 0.7252, 0.734, 0.7336, 0.734, 0.7336, 0.8496, 0.609, 0.8496, 0.609, 0.858, 0.609, 0.858, 0.609, 0.7489, 0.609, 0.7489, 0.609, 0.7405, 0.609, 0.7405, 0.609, 0.734, 0.6239, 0.734, 0.6239, 0.734, 0.6155, 0.734, 0.6155, 0.734, 0.6583, 0.734, 0.6583, 0.734, 0.6667, 0.734, 0.6667, 0.7833, 0.609, 0.7833, 0.609, 0.7917, 0.609, 0.7917, 0.609, 0.734, 0.6583, 0.734, 0.6239, 0.734, 0.6155, 0.734, 0.6667, 0.7833, 0.609, 0.7833, 0.609, 0.7917, 0.609, 0.7917, 0.609, 0.734, 0.6239, 0.734, 0.6239, 0.734, 0.6155, 0.734, 0.6155, 0.734, 0.6583, 0.734, 0.6583, 0.734, 0.6667, 0.734, 0.6667, 0.7489, 0.609, 0.7833, 0.609, 0.7917, 0.609, 0.7405, 0.609, 0.734, 0.6239, 0.734, 0.6239, 0.734, 0.6155, 0.734, 0.6155, 0.734, 0.6583, 0.734, 0.6583, 0.734, 0.6667, 0.734, 0.6667, 0.7489, 0.609, 0.7489, 0.609, 0.7405, 0.609, 0.7405, 0.609, 0.7489, 0.609, 0.7489, 0.609, 0.7405, 0.609, 0.7405, 0.609, 0.7833, 0.609, 0.7833, 0.609, 0.7917, 0.609, 0.7917, 0.609, 0.7489, 0.609, 0.7917, 0.609, 0.7833, 0.609, 0.7489, 0.609, 0.734, 0.7252, 0.734, 0.6667, 0.734, 0.6583, 0.734, 0.7252, 0.734, 0.6667, 0.734, 0.6239, 0.734, 0.6239, 0.734, 0.6583, 0.7917, 0.609, 0.8496, 0.609, 0.8496, 0.609, 0.7833, 0.609, 0.7489, 0.609, 0.7833, 0.609, 0.7833, 0.609, 0.7489, 0.609, 0.734, 0.6583, 0.734, 0.6239, 0.734, 0.6239, 0.734, 0.6583, 0.734, 0.6583, 0.734, 0.6239, 0.734, 0.6239, 0.734, 0.6583, 0.7489, 0.609, 0.7833, 0.609, 0.7833, 0.609, 0.7489, 0.609, 0.7489, 0.609, 0.7833, 0.609, 0.7833, 0.609, 0.7489, 0.609, 0.734, 0.6583, 0.734, 0.6239, 0.734, 0.6239, 0.734, 0.6583, 0.7489, 0.609, 0.7489, 0.609, 0.7489, 0.609, 0.7489, 0.609, 0.734, 0.6239, 0.734, 0.6239, 0.734, 0.6239, 0.734, 0.6239, 0.7833, 0.609, 0.7833, 0.609, 0.7833, 0.609, 0.7833, 0.609, 0.734, 0.7252, 0.734, 0.7252, 0.734, 0.7252, 0.734, 0.7252, 0.7833, 0.609, 0.7833, 0.609, 0.7833, 0.609, 0.7833, 0.609, 0.7489, 0.609, 0.7489, 0.609, 0.7489, 0.609, 0.7489, 0.609, 0.734, 0.6239, 0.734, 0.6239, 0.734, 0.6239, 0.734, 0.6239, 0.8496, 0.609, 0.8496, 0.609, 0.8496, 0.609, 0.8496, 0.609, 0.7917, 0.609, 0.8496, 0.609, 0.8496, 0.609, 0.7917, 0.609, 0.734, 0.6583, 0.734, 0.6583, 0.734, 0.6583, 0.734, 0.6583, 0.7489, 0.609, 0.7489, 0.609, 0.7489, 0.609, 0.7489, 0.609, 0.734, 0.7252, 0.734, 0.6667, 0.734, 0.6667, 0.734, 0.7252, 0.7833, 0.609, 0.7489, 0.609, 0.7489, 0.609, 0.7833, 0.609, 0.734, 0.6239, 0.734, 0.6239, 0.734, 0.6239, 0.734, 0.6239, 0.8306, 0.5833, 0.7917, 0.5833, 0.7917, 0.5833, 0.858, 0.5833, 0.7917, 0.5833, 0.8306, 0.5833, 0.858, 0.5833, 0.8248, 0.5833, 0.7917, 0.5833, 0.7083, 0.6667, 0.7083, 0.7063, 0.7083, 0.7336, 0.7083, 0.6667, 0.7083, 0.7063, 0.7083, 0.6667, 0.7083, 0.6667, 0.7083, 0.7001, 0.7083, 0.7336, 0.7083, 0.7063, 0.7083, 0.7063, 0.7083, 0.7336, 0.7083, 0.7336, 0.8306, 0.5833, 0.8306, 0.5833, 0.858, 0.5833, 0.858, 0.5833, 0.7573, 0.5833, 0.7573, 0.5833, 0.7299, 0.5833, 0.7299, 0.5833, 0.7083, 0.6323, 0.7083, 0.6323, 0.7083, 0.6049, 0.7083, 0.6049, 0.7917, 0.5833, 0.7573, 0.5833, 0.7299, 0.5833, 0.7917, 0.5833, 0.7573, 0.5833, 0.7917, 0.5833, 0.7917, 0.5833, 0.7299, 0.5833, 0.7083, 0.6323, 0.7083, 0.6667, 0.7083, 0.6667, 0.7083, 0.6049, 0.7083, 0.6667, 0.7083, 0.6323, 0.7083, 0.6049, 0.7083, 0.6667, 0.7083, 0.6667, 0.7083, 0.6323, 0.7083, 0.6323, 0.7083, 0.6667, 0.7573, 0.5833, 0.7917, 0.5833, 0.7917, 0.5833, 0.7573, 0.5833, 0.7083, 0.7063, 0.7083, 0.6667, 0.7083, 0.6667, 0.7083, 0.7063, 0.7917, 0.5833, 0.8306, 0.5833, 0.8306, 0.5833, 0.7917, 0.5833, 0.7917, 0.5833, 0.8306, 0.5833, 0.8306, 0.5833, 0.7917, 0.5833, 0.7083, 0.6323, 0.7083, 0.6323, 0.7083, 0.6323, 0.7083, 0.6323, 0.7083, 0.7063, 0.7083, 0.7063, 0.7083, 0.7063, 0.7083, 0.7063, 0.7083, 0.6323, 0.7083, 0.6667, 0.7083, 0.6667, 0.7083, 0.6323, 0.8306, 0.5833, 0.7917, 0.5833, 0.7917, 0.5833, 0.8306, 0.5833, 0.7573, 0.5833, 0.7917, 0.5833, 0.7917, 0.5833, 0.7573, 0.5833, 0.8306, 0.5833, 0.8306, 0.5833, 0.8306, 0.5833, 0.8306, 0.5833, 0.7083, 0.7063, 0.7083, 0.6667, 0.7083, 0.6667, 0.7083, 0.7063, 0.7446, 0.6315, 0.7424, 0.621, 0.7424, 0.621, 0.7446, 0.6315, 0.7446, 0.6315, 0.7446, 0.6315, 0.7444, 0.6583, 0.7444, 0.6583, 0.734, 0.6155, 0.7405, 0.609, 0.7405, 0.609, 0.734, 0.6155, 0.7392, 0.6369, 0.734, 0.6155, 0.7424, 0.621, 0.7446, 0.6315, 0.7572, 0.6189, 0.7833, 0.6194, 0.7833, 0.6194, 0.7572, 0.6189, 0.7424, 0.621, 0.747, 0.6163, 0.747, 0.6163, 0.7424, 0.621, 0.7572, 0.6189, 0.747, 0.6163, 0.7405, 0.609, 0.7619, 0.6142, 0.747, 0.6163, 0.7424, 0.621, 0.734, 0.6155, 0.7405, 0.609, 0.7833, 0.6194, 0.7444, 0.6583, 0.7444, 0.6583, 0.7833, 0.6194, 0.7444, 0.6583, 0.7444, 0.6583, 0.7833, 0.6194, 0.7833, 0.6194, 0.7446, 0.6315, 0.7424, 0.621, 0.747, 0.6163, 0.7572, 0.6189, 0.7444, 0.6583, 0.7444, 0.6583, 0.7444, 0.6583, 0.7444, 0.6583, 0.7833, 0.6194, 0.7444, 0.6583, 0.7446, 0.6315, 0.7572, 0.6189, 0.7917, 0.609, 0.7833, 0.6194, 0.7572, 0.6189, 0.7619, 0.6142, 0.7833, 0.6194, 0.7444, 0.6583, 0.7444, 0.6583, 0.7833, 0.6194, 0.7444, 0.6583, 0.734, 0.6667, 0.7392, 0.6369, 0.7446, 0.6315, 0.7833, 0.6194, 0.7833, 0.6194, 0.7833, 0.6194, 0.7833, 0.6194, 0.747, 0.6163, 0.7572, 0.6189, 0.7572, 0.6189, 0.747, 0.6163, 0.7444, 0.6583, 0.7444, 0.6583, 0.7444, 0.6583, 0.7444, 0.6583, 0.7461, 0.609, 0.7461, 0.609, 0.7461, 0.609, 0.7461, 0.609, 0.7619, 0.6142, 0.7405, 0.609, 0.7917, 0.609, 0.734, 0.6212, 0.734, 0.6602, 0.734, 0.6602, 0.734, 0.6212, 0.7392, 0.6369, 0.734, 0.6667, 0.734, 0.6155, 0.734, 0.6212, 0.734, 0.6602, 0.734, 0.6667, 0.734, 0.6155, 0.7853, 0.609, 0.7461, 0.609, 0.7405, 0.609, 0.7917, 0.609, 0.734, 0.6212, 0.734, 0.6212, 0.734, 0.6155, 0.734, 0.6155, 0.7461, 0.609, 0.7461, 0.609, 0.7405, 0.609, 0.7405, 0.609, 0.7461, 0.609, 0.7853, 0.609, 0.7917, 0.609, 0.7405, 0.609, 0.734, 0.6602, 0.734, 0.6212, 0.734, 0.6155, 0.734, 0.6667, 0.7461, 0.609, 0.7853, 0.609, 0.7461, 0.609, 0.734, 0.6602, 0.734, 0.6212, 0.734, 0.6212, 0.7461, 0.609, 0.7853, 0.609, 0.7853, 0.609, 0.7461, 0.609, 0.7853, 0.609, 0.7461, 0.609, 0.7461, 0.609, 0.7853, 0.609, 0.734, 0.6212, 0.734, 0.6212, 0.734, 0.6212, 0.734, 0.6212, 0.734, 0.6602, 0.734, 0.6212, 0.734, 0.6212, 0.734, 0.6602, 0.7147, 0.7336, 0.7212, 0.7336, 0.7212, 0.7336, 0.7147, 0.7336, 0.734, 0.6667, 0.734, 0.7001, 0.7212, 0.7001, 0.7083, 0.7001, 0.7083, 0.6667, 0.7212, 0.7001, 0.734, 0.7001, 0.734, 0.7001, 0.7212, 0.7001, 0.0, 0.0, 0.7212, 0.7001, 0.7212, 0.7001, 0.0, 0.0, 0.0, 0.0, 0.0, 0.0, 0.0, 0.0, 0.0, 0.0, 0.0, 0.0, 0.0, 0.0, 0.0, 0.0, 0.0, 0.0, 0.0, 0.0, 0.0, 0.0, 0.7083, 0.7418, 0.7083, 0.7418, 0.0, 0.0, 0.0, 0.0, 0.0, 0.0, 0.7083, 0.7418, 0.734, 0.7001, 0.367, 0.3501, 0.0, 0.0, 0.0, 0.0, 0.7212, 0.7001, 0.0, 0.0, 0.0, 0.0, 0.7083, 0.7418, 0.7083, 0.75, 0.7083, 0.75, 0.7083, 0.7418, 0.7083, 0.7418, 0.7083, 0.75, 0.0, 0.0, 0.0, 0.0, 0.0, 0.0, 0.0, 0.0, 0.0, 0.0, 0.7212, 0.7001, 0.7212, 0.7001, 0.0, 0.0, 0.7212, 0.7001, 0.734, 0.7001, 0.734, 0.7001, 0.7212, 0.7001, 0.0, 0.0, 0.0, 0.0, 0.0, 0.0, 0.7083, 0.7418, 0.0, 0.0, 0.0, 0.0, 0.0, 0.0, 0.0, 0.0, 0.0, 0.0, 0.7083, 0.7336, 0.7083, 0.7418, 0.7083, 0.7418, 0.7083, 0.7336, 0.0, 0.0, 0.0, 0.0, 0.0, 0.0, 0.0, 0.0, 0.7083, 0.7418, 0.0, 0.0, 0.0, 0.0, 0.7083, 0.7418, 0.734, 0.7001, 0.734, 0.7001, 0.734, 0.7336, 0.367, 0.3501, 0.0, 0.0, 0.0, 0.0, 0.0, 0.0, 0.0, 0.0, 0.7917, 0.75, 0.0, 0.0, 0.0, 0.0, 0.0, 0.0, 0.0, 0.0, 0.0, 0.0, 0.0, 0.0, 0.0, 0.0, 0.0, 0.0, 0.0, 0.0, 0.0, 0.0, 0.0, 0.0, 0.0, 0.0, 0.0, 0.0, 0.0, 0.0, 0.0, 0.0, 0.0, 0.0, 0.0, 0.0, 0.0, 0.0, 0.0, 0.0, 0.0, 0.0, 0.0, 0.0, 0.0, 0.0, 0.0, 0.0, 0.0, 0.0, 0.0, 0.0, 0.0, 0.0, 0.0, 0.0, 0.0, 0.0, 0.0, 0.0, 0.0, 0.0, 0.0, 0.0, 0.0, 0.0, 0.858, 0.5833, 0.858, 0.5833, 0.8248, 0.5962, 0.8248, 0.5897, 0.8248, 0.609, 0.8248, 0.5962, 0.858, 0.5833, 0.858, 0.609, 0.858, 0.5833, 0.858, 0.5833, 0.8248, 0.5897, 0.8248, 0.5833, 0.858, 0.5833, 0.858, 0.5833, 0.858, 0.5833, 0.858, 0.5833, 0.8248, 0.5897, 0.858, 0.5833, 0.858, 0.5833, 0.8248, 0.5897, 0.8248, 0.5962, 0.8248, 0.609, 0.8248, 0.609, 0.8248, 0.5962, 0.0, 0.0, 0.0, 0.0, 0.0, 0.0, 0.0, 0.0, 0.8248, 0.5897, 0.8248, 0.5962, 0.8248, 0.5962, 0.8248, 0.5897, 0.0, 0.0, 0.0, 0.0, 0.0, 0.0, 0.875, 0.5833, 0.8665, 0.5833, 0.875, 0.5833, 0.875, 0.5833, 0.8665, 0.5833, 0.8248, 0.5897, 0.8248, 0.5962, 0.8248, 0.5962, 0.8248, 0.5897, 0.0, 0.0, 0.0, 0.0, 0.0, 0.0, 0.0, 0.0, 0.0, 0.0, 0.0, 0.0, 0.0, 0.0, 0.0, 0.0, 0.8248, 0.5962, 0.8248, 0.609, 0.8248, 0.609, 0.8248, 0.5962, 0.8248, 0.5897, 0.858, 0.5833, 0.858, 0.5833, 0.8248, 0.5897, 0.0, 0.0, 0.0, 0.0, 0.0, 0.0, 0.0, 0.0, 0.8248, 0.5962, 0.8248, 0.609, 0.858, 0.5833, 0.8248, 0.5897, 0.858, 0.5833, 0.0, 0.0, 0.0, 0.0, 0.0, 0.0, 0.4124, 0.3045, 0.8248, 0.609, 0.0, 0.0, 0.0, 0.0, 0.0, 0.0, 0.0, 0.0, 0.0, 0.0, 0.0, 0.0, 0.0, 0.0, 0.875, 0.6667, 0.0, 0.0, 0.0, 0.0, 0.875, 0.6667, 0.875, 0.6667, 0.0, 0.0, 0.0, 0.0, 0.875, 0.6667, 0.0, 0.0, 0.0, 0.0, 0.0, 0.0, 0.0, 0.0, 0.0, 0.0, 0.0, 0.0, 0.0, 0.0, 0.0, 0.0, 0.875, 0.6667, 0.0, 0.0, 0.0, 0.0, 0.875, 0.6667, 0.875, 0.6667, 0.0, 0.0, 0.0, 0.0, 0.875, 0.6667, 0.0, 0.0, 0.0, 0.0, 0.0, 0.0, 0.0, 0.0, 0.0, 0.0, 0.875, 0.6667, 0.0, 0.0, 0.0, 0.0, 0.0, 0.0, 0.0, 0.0, 0.0, 0.0, 0.0, 0.0, 0.0, 0.0, 0.0, 0.0, 0.0, 0.0, 0.0, 0.0, 0.0, 0.0, 0.0, 0.0, 0.0, 0.0, 0.0, 0.0, 0.0, 0.0, 0.0, 0.0, 0.0, 0.0, 0.0, 0.0, 0.858, 0.5833, 0.8665, 0.5833, 0.8665, 0.5833, 0.858, 0.5833, 0.0, 0.0, 0.0, 0.0, 0.0, 0.0, 0.0, 0.0, 0.0, 0.0, 0.0, 0.0, 0.0, 0.0, 0.0, 0.0, 0.4124, 0.3045, 0.0, 0.0, 0.0, 0.0, 0.4124, 0.3045, 0.0, 0.0, 0.0, 0.0, 0.0, 0.0, 0.0, 0.0, 0.0, 0.0, 0.0, 0.0, 0.0, 0.0, 0.0, 0.0, 0.0, 0.0, 0.367, 0.3501, 0.367, 0.3501, 0.0, 0.0, 0.0, 0.0, 0.0, 0.0, 0.0, 0.0, 0.0, 0.0, 0.0, 0.0, 0.367, 0.3501, 0.367, 0.3501, 0.0, 0.0, 0.0, 0.0, 0.0, 0.0, 0.0, 0.0, 0.0, 0.0, 0.0, 0.0, 0.0, 0.0, 0.0, 0.0, 0.0, 0.0, 0.0, 0.0, 0.0, 0.0, 0.0, 0.0, 0.0, 0.0, 0.0, 0.0, 0.0, 0.0, 0.0, 0.0, 0.0, 0.0, 0.0, 0.0, 0.0, 0.0, 0.0, 0.0, 0.0, 0.0, 0.0, 0.0, 0.0, 0.0, 0.0, 0.0, 0.0, 0.0, 0.0, 0.0, 0.0, 0.0, 0.0, 0.0, 0.0, 0.0, 0.0, 0.0, 0.0, 0.0, 0.0, 0.0, 0.0, 0.0, 0.0, 0.0, 0.0, 0.0, 0.0, 0.0, 0.0, 0.0, 0.0, 0.0, 0.0, 0.0, 0.0, 0.0, 0.0, 0.0, 0.0, 0.0, 0.0, 0.0, 0.0, 0.0, 0.0, 0.0, 0.0, 0.0, 0.0, 0.0, 0.0, 0.0, 0.0, 0.0])
me_cube_003.materials.append(mat_material_001)
me_cube_003.materials.append(mat_material_002)
me_cube_003.materials.append(mat_material_003)
me_cube_003.materials.append(mat_material_004)
me_cube_003.update()

# ---- objects
ob_cube = bpy.data.objects.new('Cube', me_cube_003)

# ---- transforms, parenting, visibility, modifiers, constraints
ob_cube.location = (0.0, 0.0, 0.0)
_m = ob_cube.modifiers.new('Mirror', 'MIRROR')
_m.use_axis = (True, True, False)
_m.merge_threshold = 0.003

# ---- collection membership
col_collection.objects.link(ob_cube)

# ---- scene / render settings (as saved in the file)
scene.frame_start = 1; scene.frame_end = 250; scene.frame_set(0)
scene.render.engine = 'BLENDER_EEVEE_NEXT'
scene.cycles.sampling_pattern = 'TABULATED_SOBOL'
scene.cycles.use_light_tree = False
scene.view_settings.view_transform = 'Filmic'
bpy.context.view_layer.update()

# ---- added for rendering (the .blend has no active camera): camera
cam_auto = bpy.data.cameras.new('AutoCamera')
cam_auto.lens = 50.0
cam_auto.sensor_width = 36.0
cam_auto.clip_end = 1000.0
ob_auto_camera = bpy.data.objects.new('AutoCamera', cam_auto)
scene.collection.objects.link(ob_auto_camera)
ob_auto_camera.location = (20.379, -24.4548, 25.7501)
ob_auto_camera.rotation_euler = (1.09748, -7.21219e-08, 0.694738)
scene.camera = ob_auto_camera
bpy.context.view_layer.update()
